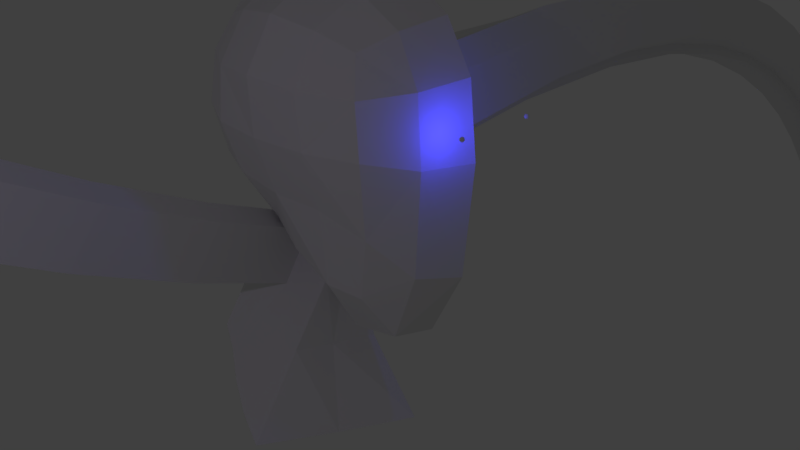 # Source: wintermute2.blend  (saved by Blender 2.78.0; exported with 4.5.12 LTS)
import bpy
from mathutils import Matrix  # noqa: F401  (used for matrix-valued properties, if any)

bpy.ops.wm.read_factory_settings(use_empty=True)
scene = bpy.context.scene
scene.name = 'Scene'

# ---- collections
col_collection_1 = bpy.data.collections.new('Collection 1'); scene.collection.children.link(col_collection_1)

# ---- materials (node trees are filled in below, after node groups)
mat_material = bpy.data.materials.new('Material')
mat_material.alpha_threshold = 0.0
mat_material.roughness = 0.5
mat_material.line_color = (0.0, 0.0, 0.0, 1.0)

# ---- material node trees

# ---- world
world_world = bpy.data.worlds.new('World'); scene.world = world_world
world_world.color = (0.05088, 0.05088, 0.05088)
world_world.use_sun_shadow = False
world_world.sun_shadow_jitter_overblur = 0.0
world_world.cycles.sampling_method = 'MANUAL'

# ---- cameras
cam_camera = bpy.data.cameras.new('Camera')
cam_camera.clip_end = 100.0
cam_camera.lens = 35.0
cam_camera.sensor_width = 32.0
cam_camera.sensor_height = 18.0
cam_camera.ortho_scale = 7.314
cam_camera.dof.focus_distance = 0.0

# ---- lights
light_point = bpy.data.lights.new('Point', 'POINT')
light_point.color = (0.04298, 0.04352, 1.0)
light_point.transmission_factor = 0.0
light_point.energy = 14.9
light_point.shadow_buffer_clip_start = 0.5
light_point.shadow_soft_size = 0.055
light_point.shadow_maximum_resolution = 0.006
light_point.use_absolute_resolution = True
light_point.cycles.max_bounces = 941
light_lamp_001 = bpy.data.lights.new('Lamp.001', 'POINT')
light_lamp_001.color = (0.7881, 0.6491, 1.0)
light_lamp_001.transmission_factor = 0.0
light_lamp_001.cutoff_distance = 30.0
light_lamp_001.energy = 100.0
light_lamp_001.shadow_buffer_clip_start = 1.001
light_lamp_001.shadow_soft_size = 0.1
light_lamp_001.shadow_maximum_resolution = 0.006
light_lamp_001.use_absolute_resolution = True
light_point_001 = bpy.data.lights.new('Point.001', 'POINT')
light_point_001.color = (0.04298, 0.04352, 1.0)
light_point_001.transmission_factor = 0.0
light_point_001.energy = 14.9
light_point_001.shadow_buffer_clip_start = 0.5
light_point_001.shadow_soft_size = 0.055
light_point_001.shadow_maximum_resolution = 0.006
light_point_001.use_absolute_resolution = True
light_point_001.cycles.max_bounces = 941

# ---- meshes
me_icosphere = bpy.data.meshes.new('Icosphere')
me_icosphere.from_pydata([(0.0, 0.0, -1.0), (0.7236, -0.5257, -0.4472), (-0.2764, -0.8506, -0.4472), (-0.8944, 0.0, -0.4472), (-0.2764, 0.8506, -0.4472), (0.7236, 0.5257, -0.4472), (0.2764, -0.8506, 0.4472), (-0.7236, -0.5257, 0.4472), (-0.7236, 0.5257, 0.4472), (0.2764, 0.8506, 0.4472), (0.8944, 0.0, 0.4472), (0.0, 0.0, 1.0), (-0.1625, -0.5, -0.8507), (0.4253, -0.309, -0.8507), (0.2629, -0.809, -0.5257), (0.8506, 0.0, -0.5257), (0.4253, 0.309, -0.8507), (-0.5257, 0.0, -0.8507), (-0.6882, -0.5, -0.5257), (-0.1625, 0.5, -0.8507), (-0.6882, 0.5, -0.5257), (0.2629, 0.809, -0.5257), (0.9511, -0.309, 0.0), (0.9511, 0.309, 0.0), (0.0, -1.0, 0.0), (0.5878, -0.809, 0.0), (-0.9511, -0.309, 0.0), (-0.5878, -0.809, 0.0), (-0.5878, 0.809, 0.0), (-0.9511, 0.309, 0.0), (0.5878, 0.809, 0.0), (0.0, 1.0, 0.0), (0.6882, -0.5, 0.5257), (-0.2629, -0.809, 0.5257), (-0.8506, 0.0, 0.5257), (-0.2629, 0.809, 0.5257), (0.6882, 0.5, 0.5257), (0.1625, -0.5, 0.8507), (0.5257, 0.0, 0.8507), (-0.4253, -0.309, 0.8507), (-0.4253, 0.309, 0.8507), (0.1625, 0.5, 0.8507)], [], [(0, 13, 12), (1, 13, 15), (0, 12, 17), (0, 17, 19), (0, 19, 16), (1, 15, 22), (2, 14, 24), (3, 18, 26), (4, 20, 28), (5, 21, 30), (1, 22, 25), (2, 24, 27), (3, 26, 29), (4, 28, 31), (5, 30, 23), (6, 32, 37), (7, 33, 39), (8, 34, 40), (9, 35, 41), (10, 36, 38), (38, 41, 11), (38, 36, 41), (36, 9, 41), (41, 40, 11), (41, 35, 40), (35, 8, 40), (40, 39, 11), (40, 34, 39), (34, 7, 39), (39, 37, 11), (39, 33, 37), (33, 6, 37), (37, 38, 11), (37, 32, 38), (32, 10, 38), (23, 36, 10), (23, 30, 36), (30, 9, 36), (31, 35, 9), (31, 28, 35), (28, 8, 35), (29, 34, 8), (29, 26, 34), (26, 7, 34), (27, 33, 7), (27, 24, 33), (24, 6, 33), (25, 32, 6), (25, 22, 32), (22, 10, 32), (30, 31, 9), (30, 21, 31), (21, 4, 31), (28, 29, 8), (28, 20, 29), (20, 3, 29), (26, 27, 7), (26, 18, 27), (18, 2, 27), (24, 25, 6), (24, 14, 25), (14, 1, 25), (22, 23, 10), (22, 15, 23), (15, 5, 23), (16, 21, 5), (16, 19, 21), (19, 4, 21), (19, 20, 4), (19, 17, 20), (17, 3, 20), (17, 18, 3), (17, 12, 18), (12, 2, 18), (15, 16, 5), (15, 13, 16), (13, 0, 16), (12, 14, 2), (12, 13, 14), (13, 1, 14)])
me_icosphere.use_remesh_preserve_volume = False
me_icosphere.use_remesh_preserve_attributes = False
me_icosphere.use_mirror_vertex_groups = False
me_icosphere.update()
me_cube = bpy.data.meshes.new('Cube')
me_cube.from_pydata([(-0.04258, -0.3142, -1.071), (0.2515, -0.3256, -1.281), (-0.3274, -0.2278, -0.8646), (-2.235e-07, -0.3507, 0.8194), (-0.3548, -0.3264, 0.7768), (0.3264, -0.3264, 0.7639), (0.8174, -0.3501, -0.07492), (0.7639, -0.3264, 0.3264), (0.7565, -0.3261, -0.7433), (-2.569e-07, -0.8039, 0.0), (0.3507, -0.7528, 0.0), (-3.055e-07, -0.8183, 0.3507), (-0.3507, -0.7853, 0.0), (-8.636e-05, -0.686, -0.36), (0.3259, -0.6396, -0.3706), (0.3264, -0.762, 0.3264), (-0.3298, -0.7639, 0.328), (-0.3264, -0.6856, -0.3315), (-0.8953, -0.3507, 0.03447), (-0.7867, -0.3264, -0.316), (-0.8752, -0.3264, 0.377), (0.5669, -0.3021, -1.222), (0.2989, -0.5783, -0.872), (-0.03064, -0.5476, -0.7754), (-0.3068, -0.4692, -0.6843), (0.5959, -0.5431, -0.4917), (0.6429, -0.6149, -0.01065), (0.599, -0.5989, 0.3021), (-0.5605, -0.2589, -0.6506), (-0.6016, -0.5922, -0.3021), (-0.6661, -0.6432, 0.01038), (-0.6432, -0.599, 0.3222), (0.599, -0.3021, 0.599), (0.3021, -0.599, 0.599), (-2.962e-07, -0.6432, 0.6432), (-0.3137, -0.599, 0.6042), (-0.6853, -0.3021, 0.6382), (0.5033, -0.5026, -0.9077), (-0.4895, -0.4466, -0.5591), (0.5093, -0.5093, 0.5093), (-0.5584, -0.5093, 0.5316), (-0.002113, -0.9649, -2.009), (-0.3265, -0.8688, -1.723), (-0.5726, -0.7497, -1.469), (-0.05776, -0.1601, -1.098), (-0.2032, -0.2592, -0.9552), (-0.4292, -0.2351, -0.7738), (-0.586, -0.1328, -0.6619), (0.2272, -0.4824, -2.037), (-0.1643, -0.9315, -1.879), (-0.4521, -0.7956, -1.582), (-0.6952, -0.3791, -1.495), (-0.5609, -0.4864, -1.047), (-0.3288, -0.4272, -1.187), (-0.03774, -0.591, -1.487), (-0.2031, -0.4862, -1.309), (-0.007645, -0.3153, -1.548), (-0.4298, -0.4413, -1.12), (-0.6086, -0.2506, -1.069), (-0.07756, 0.0, -1.12), (0.2003, 0.0, -1.346), (-0.0002831, 0.0, 0.8786), (-0.3903, 0.0, 0.8374), (0.3507, 0.0, 0.8194), (0.8753, 0.0, -0.1101), (0.8194, 0.0, 0.3507), (0.8095, 0.0, -0.8359), (-0.985, 0.0, 0.0484), (-0.9693, 0.0, 0.4188), (-0.8516, 0.0, -0.3361), (0.5751, 0.0, -1.3), (-0.5999, 0.0, -0.687), (0.6432, 0.0, 0.6432), (-0.7526, 0.0, 0.6929), (-0.3196, 0.0, -1.78), (0.4313, 0.0, -2.064), (-0.8947, 0.0, -1.568), (-0.6575, 0.0, -1.088), (0.03469, 0.0, -1.601), (0.497, 0.0, 0.7313), (0.8474, 0.0, 0.1203), (0.7313, 0.0, 0.497), (0.8424, 0.0, -0.473), (-0.9771, 0.0, 0.2336), (-0.9183, 0.0, -0.1438), (-0.7257, 0.0, -0.5115), (-0.3387, 0.0, -0.9036), (0.366, 0.0, -0.9781), (0.1377, 0.1907, -0.3986), (-0.1709, 0.08936, 0.3458), (-0.3093, 0.0, 0.6191), (-0.2401, 0.01618, 0.4825), (-0.09346, 0.2111, 0.1766), (-0.7604, 3.428, 0.01804), (0.2518, 0.01515, -0.6883), (0.5701, 0.0, 0.6873), (0.8334, 0.0, 0.2355), (0.6873, 0.0, 0.5701), (0.826, 0.0, -0.6544), (-0.9732, 0.0, 0.3262), (-0.8849, 0.0, -0.24), (-0.6628, 0.0, -0.5993), (-0.4693, 0.0, -0.7953), (0.5877, 0.0, -0.907), (-0.2311, 0.06911, -0.5428), (-0.4338, 0.101, -0.1644), (-0.5779, 0.007246, 0.1971), (-0.6393, 0.0, 0.519), (0.4238, 0.0, 0.7754), (0.8613, 0.0, 0.005065), (0.7754, 0.0, 0.4238), (0.8588, 0.0, -0.2916), (-0.981, 0.0, 0.141), (-0.9516, 0.0, -0.04772), (-0.7886, 0.0, -0.4238), (-0.2082, 0.0, -1.012), (0.1442, 0.0, -1.049), (0.5065, 0.07213, -0.2544), (0.4017, 0.09739, 0.179), (0.2362, 0.01851, 0.4945), (0.02069, 0.0, 0.7193), (-0.6086, 0.0, 0.358), (0.1284, 0.000949, 0.6069), (-0.2747, 0.0008653, 0.5508), (-0.2055, 0.04718, 0.4141), (-0.1322, 0.1493, 0.2612), (-1.379, 6.601, -0.5949), (0.3189, 0.06477, 0.3368), (-0.5059, 0.05594, 0.01635), (-0.5136, 3.328, -0.5419), (0.09924, 0.2581, -0.2971), (0.4541, 0.1177, -0.03768), (-0.3325, 0.115, -0.3536), (-0.04346, 0.001318, -0.796), (0.5471, 0.0004912, -0.5807), (0.1948, 0.08896, -0.5434), (0.3089, 0.0, -0.8332), (0.5674, 0.0, -0.7438), (0.5268, 0.02845, -0.4175), (-0.1373, 0.02933, -0.6694), (-0.2818, 0.09782, -0.4482), (0.4803, 0.1015, -0.146), (0.4279, 0.1162, 0.07066), (-0.4698, 0.08214, -0.07402), (0.3603, 0.08489, 0.2579), (0.2776, 0.04097, 0.4156), (0.1823, 0.007866, 0.5507), (0.07456, 0.0, 0.6631), (-0.624, 0.0, 0.4385), (-0.5933, 0.0003004, 0.2776), (-0.5419, 0.02852, 0.1067), (-0.3831, 0.1162, -0.259), (0.05037, 0.0, -0.9226), (-0.1931, 1.761, -0.4145), (-0.8223, 4.884, -0.7804), (-0.4323, 1.821, 0.1545), (-1.398, 7.935, -1.585), (-0.7684, 1.69, -0.1831), (0.06207, 1.706, 0.1719), (-1.076, 5.024, -0.2322), (-0.02312, 1.684, 0.3303), (-0.8433, 1.658, -0.0007839), (-1.91, 10.85, -2.812), (-0.2326, 1.835, -0.3184), (0.1177, 1.711, -0.04488), (-0.6643, 1.691, -0.3713), (-0.6124, 1.667, -0.4638), (0.1453, 1.687, -0.1515), (0.08993, 1.717, 0.06292), (-0.8059, 1.678, -0.0922), (0.0195, 1.699, 0.2508), (-0.7163, 1.699, -0.2778), (-1.093, 3.276, -0.3148), (-0.2672, 3.311, 0.05048), (-1.936, 9.666, -1.65), (-0.3547, 3.301, 0.2087), (-1.17, 3.257, -0.1318), (-1.118, 6.423, -1.129), (-0.554, 3.409, -0.4517), (-0.2085, 3.301, -0.1653), (-0.9859, 3.264, -0.501), (-0.9328, 3.233, -0.5909), (-0.1795, 3.27, -0.2696), (-0.2377, 3.315, -0.05858), (-1.131, 3.27, -0.2238), (-0.3109, 3.31, 0.1291), (-1.039, 3.278, -0.409), (-1.405, 4.852, -0.5587), (-0.5844, 4.907, -0.1846), (-1.666, 8.151, -1.068), (-0.6743, 4.908, -0.0274), (-1.485, 4.845, -0.3759), (-2.347, 13.58, -4.439), (-0.8634, 4.971, -0.6965), (-0.5227, 4.882, -0.3984), (-1.295, 4.825, -0.742), (-1.241, 4.789, -0.8288), (-0.4924, 4.844, -0.4999), (-0.5534, 4.903, -0.2933), (-1.445, 4.852, -0.468), (-0.6293, 4.911, -0.1068), (-1.35, 4.846, -0.652), (-1.703, 6.408, -0.9137), (-0.8881, 6.484, -0.5323), (-2.422, 12.56, -3.128), (-0.9802, 6.497, -0.3769), (-1.786, 6.415, -0.7321), (-1.663, 9.414, -2.147), (-1.159, 6.515, -1.051), (-0.8235, 6.445, -0.743), (-1.592, 6.369, -1.093), (-1.537, 6.326, -1.177), (-0.7921, 6.399, -0.8412), (-0.8556, 6.473, -0.64), (-1.745, 6.415, -0.8239), (-0.934, 6.494, -0.4556), (-1.647, 6.396, -1.006), (-1.987, 7.938, -1.378), (-1.177, 8.036, -0.9909), (-2.188, 11.14, -2.338), (-1.271, 8.059, -0.838), (-2.073, 7.958, -1.199), (-2.701, 16.07, -6.432), (-1.44, 8.033, -1.515), (-1.109, 7.982, -1.197), (-1.873, 7.887, -1.553), (-1.817, 7.838, -1.632), (-1.077, 7.93, -1.292), (-1.143, 8.017, -1.097), (-2.03, 7.951, -1.29), (-1.224, 8.051, -0.9157), (-1.93, 7.92, -1.468), (-2.254, 9.435, -1.949), (-1.449, 9.554, -1.558), (-2.826, 15.24, -4.998), (-1.545, 9.589, -1.409), (-2.342, 9.467, -1.773), (-2.138, 12.25, -3.577), (-1.705, 9.517, -2.084), (-1.379, 9.486, -1.759), (-2.138, 9.371, -2.119), (-2.081, 9.317, -2.194), (-1.346, 9.427, -1.85), (-1.414, 9.528, -1.662), (-2.298, 9.454, -1.863), (-1.497, 9.575, -1.485), (-2.196, 9.411, -2.037), (-2.504, 10.89, -2.625), (-1.704, 11.03, -2.231), (-2.635, 13.93, -4.016), (-1.802, 11.08, -2.086), (-2.594, 10.94, -2.453), (-2.888, 16.43, -6.244), (-1.953, 10.96, -2.757), (-1.631, 10.95, -2.426), (-2.386, 10.81, -2.788), (-2.328, 10.76, -2.858), (-1.597, 10.89, -2.512), (-1.667, 11.0, -2.333), (-2.549, 10.92, -2.541), (-1.752, 11.06, -2.16), (-2.444, 10.86, -2.71), (-2.735, 12.3, -3.402), (-1.939, 12.46, -3.007), (-2.039, 12.52, -2.866), (-2.827, 12.35, -3.234), (-2.534, 14.86, -5.392), (-2.181, 12.36, -3.53), (-1.864, 12.37, -3.195), (-2.615, 12.21, -3.557), (-2.557, 12.15, -3.623), (-1.829, 12.3, -3.275), (-1.901, 12.42, -3.105), (-2.781, 12.33, -3.32), (-1.989, 12.49, -2.938), (-2.674, 12.26, -3.484), (-2.945, 13.65, -4.276), (-2.154, 13.84, -3.881), (-2.995, 16.48, -6.07), (-2.256, 13.9, -3.746), (-3.04, 13.72, -4.114), (-2.787, 16.29, -6.377), (-2.39, 13.7, -4.4), (-2.078, 13.73, -4.061), (-2.824, 13.55, -4.423), (-2.765, 13.48, -4.483), (-2.042, 13.65, -4.136), (-2.115, 13.79, -3.976), (-2.992, 13.69, -4.197), (-2.205, 13.87, -3.816), (-2.884, 13.61, -4.354), (-3.135, 14.94, -5.243), (-2.348, 15.15, -4.85), (-2.451, 15.23, -4.721), (-3.231, 15.02, -5.087), (-2.577, 14.98, -5.362), (-2.27, 15.03, -5.021), (-3.012, 14.83, -5.381), (-2.953, 14.76, -5.436), (-2.234, 14.95, -5.09), (-2.308, 15.1, -4.941), (-3.183, 14.99, -5.167), (-2.4, 15.19, -4.788), (-3.073, 14.89, -5.317), (-3.303, 16.17, -6.298), (-2.52, 16.4, -5.909), (-2.941, 16.46, -6.162), (-2.625, 16.48, -5.787), (-3.401, 16.26, -6.149), (-2.835, 16.38, -6.324), (-2.743, 16.19, -6.411), (-2.44, 16.26, -6.07), (-3.178, 16.05, -6.427), (-3.119, 15.97, -6.475), (-2.403, 16.18, -6.133), (-2.479, 16.34, -5.995), (-3.351, 16.21, -6.226), (-2.572, 16.44, -5.851), (-3.24, 16.11, -6.368), (-0.1861, -0.9444, -0.5231), (-0.2905, -0.9435, -0.4351), (-0.1869, -1.158, -0.8368), (-0.2902, -1.165, -0.7719), (-0.08382, -1.65, -0.1468), (-0.1905, -1.641, -0.06196), (-0.0849, -1.877, -0.4508), (-0.1902, -1.877, -0.3886), (-0.02103, -2.342, 0.2628), (-0.1295, -2.325, 0.344), (-0.02321, -2.582, -0.03089), (-0.13, -2.575, 0.02817), (0.001991, -3.016, 0.7038), (-0.1079, -2.991, 0.7811), (-0.002126, -3.269, 0.421), (-0.1101, -3.255, 0.4765), (-0.01487, -3.671, 1.174), (-0.1256, -3.638, 1.247), (-0.02173, -3.936, 0.9028), (-0.1305, -3.915, 0.9546), (-0.07152, -4.302, 1.672), (-0.1828, -4.262, 1.74), (-0.08193, -4.579, 1.413), (-0.1912, -4.551, 1.46), (-0.1677, -4.908, 2.196), (-0.2791, -4.86, 2.259), (-0.1825, -5.195, 1.948), (-0.2917, -5.161, 1.991), (-0.3031, -5.486, 2.742), (-0.414, -5.431, 2.799), (-0.3229, -5.783, 2.506), (-0.4318, -5.743, 2.545), (-0.4769, -6.032, 3.308), (-0.587, -5.97, 3.36), (-0.5026, -6.338, 3.086), (-0.6108, -6.292, 3.119), (-0.6886, -6.545, 3.893), (-0.7974, -6.477, 3.939), (-0.7208, -6.86, 3.683), (-0.8278, -6.808, 3.712), (-0.937, -7.023, 4.493), (-1.044, -6.948, 4.533), (-0.9765, -7.345, 4.297), (-1.082, -7.288, 4.32)], [], [(59, 60, 1, 0), (0, 1, 22, 23), (60, 70, 21, 1), (1, 21, 37, 22), (0, 23, 24, 2), (2, 24, 38, 28), (61, 62, 4, 3), (3, 4, 35, 34), (62, 73, 36, 4), (4, 36, 40, 35), (61, 3, 5, 63), (63, 5, 32, 72, 95, 79, 108), (3, 34, 33, 5), (5, 33, 39, 32), (64, 109, 80, 96, 65, 7, 6), (6, 7, 27, 26), (65, 110, 81, 97, 72, 32, 7), (7, 32, 39, 27), (64, 6, 8, 66, 98, 82, 111), (66, 8, 21, 70), (6, 26, 25, 8), (8, 25, 37, 21), (9, 13, 14, 10), (10, 14, 25, 26), (13, 23, 22, 14), (14, 22, 37, 25), (9, 10, 15, 11), (11, 15, 33, 34), (10, 26, 27, 15), (15, 27, 39, 33), (9, 11, 16, 12), (12, 16, 31, 30), (11, 34, 35, 16), (16, 35, 40, 31), (9, 12, 17, 13), (13, 17, 24, 23), (12, 30, 29, 17), (17, 29, 38, 24), (67, 113, 84, 100, 69, 19, 18), (18, 19, 29, 30), (69, 114, 85, 101, 71, 28, 19), (19, 28, 38, 29), (67, 18, 20, 68, 99, 83, 112), (68, 20, 36, 73), (18, 30, 31, 20), (20, 31, 40, 36), (0, 2, 45), (28, 71, 47), (0, 59, 44), (2, 28, 46), (58, 77, 76, 51), (57, 52, 43, 50), (56, 78, 75, 48), (55, 53, 42, 49), (54, 55, 49, 41), (0, 45, 55, 54), (45, 2, 53, 55), (54, 56, 48, 41), (0, 44, 56, 54), (44, 59, 78, 56), (53, 57, 50, 42), (46, 57, 322, 320), (46, 28, 52, 57), (52, 58, 51, 43), (28, 47, 58, 52), (47, 71, 77, 58), (75, 78, 74), (76, 77, 74), (74, 78, 77), (77, 71, 102, 86, 115, 59), (59, 77, 78), (60, 59, 116, 87, 103, 66, 70), (152, 116, 59, 115), (151, 114, 69, 105), (150, 113, 67, 106), (149, 106, 67, 112), (61, 63, 120, 90, 107, 68, 73), (62, 61, 73), (148, 121, 83, 99), (147, 122, 91, 123), (146, 119, 89, 124), (145, 125, 89, 119), (143, 128, 161, 169), (143, 100, 84, 128), (131, 141, 167, 164), (128, 92, 155, 161), (140, 101, 85, 132), (139, 133, 86, 102), (138, 134, 94, 135), (137, 103, 87, 136), (134, 137, 136, 94), (82, 98, 137, 134), (98, 66, 103, 137), (117, 138, 135, 88), (64, 111, 138, 117), (111, 82, 134, 138), (104, 139, 102, 71), (88, 135, 139, 104), (135, 94, 133, 139), (130, 88, 153, 163), (88, 104, 140, 130), (104, 71, 101, 140), (109, 141, 131, 80), (64, 117, 141, 109), (117, 88, 130, 141), (96, 142, 118, 65), (80, 131, 142, 96), (144, 118, 158, 170), (130, 140, 166, 163), (142, 131, 164, 168), (105, 69, 100, 143), (110, 144, 127, 81), (65, 118, 144, 110), (127, 144, 170, 160), (97, 145, 119, 72), (81, 127, 145, 97), (127, 92, 125, 145), (122, 146, 124, 91), (79, 95, 146, 122), (95, 72, 119, 146), (120, 147, 123, 90), (63, 108, 147, 120), (108, 79, 122, 147), (107, 148, 99, 68), (90, 123, 148, 107), (123, 91, 121, 148), (121, 149, 112, 83), (91, 124, 149, 121), (124, 89, 106, 149), (125, 150, 106, 89), (92, 128, 150, 125), (128, 84, 113, 150), (118, 142, 168, 158), (132, 151, 171, 165), (132, 85, 114, 151), (133, 152, 115, 86), (94, 136, 152, 133), (136, 87, 116, 152), (166, 165, 180, 181), (169, 161, 176, 184), (165, 171, 186, 180), (171, 157, 172, 186), (163, 153, 129, 178), (168, 164, 179, 183), (161, 155, 93, 176), (158, 168, 183, 173), (170, 158, 173, 185), (155, 160, 175, 93), (105, 143, 169, 157), (151, 105, 157, 171), (141, 130, 163, 167), (140, 132, 165, 166), (92, 127, 160, 155), (184, 176, 191, 199), (180, 186, 201, 195), (186, 172, 187, 201), (178, 129, 154, 193), (183, 179, 194, 198), (176, 93, 159, 191), (173, 183, 198, 188), (185, 173, 188, 200), (93, 175, 190, 159), (182, 178, 193, 197), (157, 169, 184, 172), (163, 166, 181, 178), (164, 167, 182, 179), (160, 170, 185, 175), (167, 163, 178, 182), (195, 201, 216, 210), (201, 187, 202, 216), (193, 154, 177, 208), (198, 194, 209, 213), (191, 159, 126, 206), (188, 198, 213, 203), (200, 188, 203, 215), (159, 190, 205, 126), (197, 193, 208, 212), (190, 200, 215, 205), (181, 180, 195, 196), (172, 184, 199, 187), (178, 181, 196, 193), (179, 182, 197, 194), (175, 185, 200, 190), (216, 202, 217, 231), (208, 177, 156, 223), (213, 209, 224, 228), (206, 126, 189, 221), (203, 213, 228, 218), (215, 203, 218, 230), (126, 205, 220, 189), (212, 208, 223, 227), (205, 215, 230, 220), (209, 212, 227, 224), (199, 191, 206, 214), (196, 195, 210, 211), (187, 199, 214, 202), (193, 196, 211, 208), (194, 197, 212, 209), (231, 217, 232, 246), (223, 156, 207, 238), (228, 224, 239, 243), (221, 189, 174, 236), (218, 228, 243, 233), (230, 218, 233, 245), (189, 220, 235, 174), (227, 223, 238, 242), (220, 230, 245, 235), (224, 227, 242, 239), (210, 216, 231, 225), (214, 206, 221, 229), (211, 210, 225, 226), (202, 214, 229, 217), (208, 211, 226, 223), (246, 232, 247, 261), (238, 207, 162, 253), (243, 239, 254, 258), (236, 174, 219, 251), (233, 243, 258, 248), (245, 233, 248, 260), (174, 235, 250, 219), (242, 238, 253, 257), (235, 245, 260, 250), (239, 242, 257, 254), (225, 231, 246, 240), (229, 221, 236, 244), (226, 225, 240, 241), (217, 229, 244, 232), (223, 226, 241, 238), (253, 162, 237, 267), (258, 254, 268, 272), (251, 219, 204, 265), (248, 258, 272, 263), (260, 248, 263, 274), (219, 250, 264, 204), (257, 253, 267, 271), (250, 260, 274, 264), (254, 257, 271, 268), (253, 256, 270, 267), (240, 246, 261, 255), (244, 236, 251, 259), (241, 240, 255, 256), (232, 244, 259, 247), (238, 241, 256, 253), (272, 268, 283, 287), (265, 204, 249, 280), (263, 272, 287, 277), (274, 263, 277, 289), (204, 264, 279, 249), (271, 267, 282, 286), (264, 274, 289, 279), (268, 271, 286, 283), (267, 270, 285, 282), (262, 273, 288, 276), (261, 247, 262, 275), (255, 261, 275, 269), (259, 251, 265, 273), (256, 255, 269, 270), (247, 259, 273, 262), (280, 249, 234, 294), (277, 287, 300, 292), (289, 277, 292, 302), (249, 279, 293, 234), (286, 282, 295, 299), (279, 289, 302, 293), (283, 286, 299, 296), (282, 285, 298, 295), (276, 288, 301, 291), (285, 284, 297, 298), (267, 237, 192, 282), (275, 262, 276, 290), (269, 275, 290, 284), (273, 265, 280, 288), (270, 269, 284, 285), (292, 300, 315, 305), (302, 292, 305, 317), (234, 293, 307, 278), (299, 295, 310, 314), (293, 302, 317, 307), (296, 299, 314, 311), (295, 298, 313, 310), (291, 301, 316, 304), (298, 297, 312, 313), (301, 294, 308, 316), (287, 283, 296, 300), (282, 192, 266, 295), (290, 276, 291, 303), (284, 290, 303, 297), (288, 280, 294, 301), (317, 306, 278, 307), (315, 309, 252, 305), (314, 310, 281, 311), (310, 313, 312, 281), (311, 281, 309, 315), (306, 316, 308, 278), (252, 304, 316, 306), (305, 252, 306, 317), (309, 318, 304, 252), (281, 312, 318, 309), (294, 234, 278, 308), (300, 296, 311, 315), (295, 266, 222, 310), (303, 291, 304, 318), (297, 303, 318, 312), (322, 321, 325, 326), (2, 46, 320, 319), (57, 53, 321, 322), (53, 2, 319, 321), (325, 323, 327, 329), (321, 319, 323, 325), (320, 322, 326, 324), (319, 320, 324, 323), (327, 328, 332, 331), (324, 326, 330, 328), (323, 324, 328, 327), (326, 325, 329, 330), (333, 331, 335, 337), (330, 329, 333, 334), (329, 327, 331, 333), (328, 330, 334, 332), (337, 335, 339, 341), (332, 334, 338, 336), (331, 332, 336, 335), (334, 333, 337, 338), (339, 340, 344, 343), (336, 338, 342, 340), (335, 336, 340, 339), (338, 337, 341, 342), (345, 343, 347, 349), (342, 341, 345, 346), (341, 339, 343, 345), (340, 342, 346, 344), (348, 350, 354, 352), (344, 346, 350, 348), (343, 344, 348, 347), (346, 345, 349, 350), (351, 352, 356, 355), (347, 348, 352, 351), (350, 349, 353, 354), (349, 347, 351, 353), (357, 355, 359, 361), (354, 353, 357, 358), (353, 351, 355, 357), (352, 354, 358, 356), (359, 360, 362, 361), (356, 358, 362, 360), (355, 356, 360, 359), (358, 357, 361, 362), (75, 74, 48), (41, 48, 49), (49, 42, 74), (74, 49, 48), (50, 74, 42), (74, 50, 76), (50, 43, 76), (51, 76, 43)])
me_cube.materials.append(mat_material)
me_cube.use_remesh_preserve_volume = False
me_cube.use_remesh_preserve_attributes = False
me_cube.use_mirror_vertex_groups = False
me_cube.update()
me_icosphere_001 = bpy.data.meshes.new('Icosphere.001')
me_icosphere_001.from_pydata([(0.0, 0.0, -1.0), (0.7236, -0.5257, -0.4472), (-0.2764, -0.8506, -0.4472), (-0.8944, 0.0, -0.4472), (-0.2764, 0.8506, -0.4472), (0.7236, 0.5257, -0.4472), (0.2764, -0.8506, 0.4472), (-0.7236, -0.5257, 0.4472), (-0.7236, 0.5257, 0.4472), (0.2764, 0.8506, 0.4472), (0.8944, 0.0, 0.4472), (0.0, 0.0, 1.0), (-0.1625, -0.5, -0.8507), (0.4253, -0.309, -0.8507), (0.2629, -0.809, -0.5257), (0.8506, 0.0, -0.5257), (0.4253, 0.309, -0.8507), (-0.5257, 0.0, -0.8507), (-0.6882, -0.5, -0.5257), (-0.1625, 0.5, -0.8507), (-0.6882, 0.5, -0.5257), (0.2629, 0.809, -0.5257), (0.9511, -0.309, 0.0), (0.9511, 0.309, 0.0), (0.0, -1.0, 0.0), (0.5878, -0.809, 0.0), (-0.9511, -0.309, 0.0), (-0.5878, -0.809, 0.0), (-0.5878, 0.809, 0.0), (-0.9511, 0.309, 0.0), (0.5878, 0.809, 0.0), (0.0, 1.0, 0.0), (0.6882, -0.5, 0.5257), (-0.2629, -0.809, 0.5257), (-0.8506, 0.0, 0.5257), (-0.2629, 0.809, 0.5257), (0.6882, 0.5, 0.5257), (0.1625, -0.5, 0.8507), (0.5257, 0.0, 0.8507), (-0.4253, -0.309, 0.8507), (-0.4253, 0.309, 0.8507), (0.1625, 0.5, 0.8507)], [], [(0, 13, 12), (1, 13, 15), (0, 12, 17), (0, 17, 19), (0, 19, 16), (1, 15, 22), (2, 14, 24), (3, 18, 26), (4, 20, 28), (5, 21, 30), (1, 22, 25), (2, 24, 27), (3, 26, 29), (4, 28, 31), (5, 30, 23), (6, 32, 37), (7, 33, 39), (8, 34, 40), (9, 35, 41), (10, 36, 38), (38, 41, 11), (38, 36, 41), (36, 9, 41), (41, 40, 11), (41, 35, 40), (35, 8, 40), (40, 39, 11), (40, 34, 39), (34, 7, 39), (39, 37, 11), (39, 33, 37), (33, 6, 37), (37, 38, 11), (37, 32, 38), (32, 10, 38), (23, 36, 10), (23, 30, 36), (30, 9, 36), (31, 35, 9), (31, 28, 35), (28, 8, 35), (29, 34, 8), (29, 26, 34), (26, 7, 34), (27, 33, 7), (27, 24, 33), (24, 6, 33), (25, 32, 6), (25, 22, 32), (22, 10, 32), (30, 31, 9), (30, 21, 31), (21, 4, 31), (28, 29, 8), (28, 20, 29), (20, 3, 29), (26, 27, 7), (26, 18, 27), (18, 2, 27), (24, 25, 6), (24, 14, 25), (14, 1, 25), (22, 23, 10), (22, 15, 23), (15, 5, 23), (16, 21, 5), (16, 19, 21), (19, 4, 21), (19, 20, 4), (19, 17, 20), (17, 3, 20), (17, 18, 3), (17, 12, 18), (12, 2, 18), (15, 16, 5), (15, 13, 16), (13, 0, 16), (12, 14, 2), (12, 13, 14), (13, 1, 14)])
me_icosphere_001.use_remesh_preserve_volume = False
me_icosphere_001.use_remesh_preserve_attributes = False
me_icosphere_001.use_mirror_vertex_groups = False
me_icosphere_001.update()

# ---- objects
ob_eye_1 = bpy.data.objects.new('Eye 1', me_icosphere)
ob_point = bpy.data.objects.new('Point', light_point)
ob_cube = bpy.data.objects.new('Cube', me_cube)
ob_lamp = bpy.data.objects.new('Lamp', light_lamp_001)
ob_camera = bpy.data.objects.new('Camera', cam_camera)
ob_eye_2 = bpy.data.objects.new('Eye 2', me_icosphere_001)
ob_point_001 = bpy.data.objects.new('Point.001', light_point_001)

# ---- transforms, parenting, visibility, modifiers, constraints
ob_eye_1.location = (2.0, -0.5, 2.25)
ob_eye_1.scale = (0.02818, 0.02818, 0.02818)
ob_eye_1.display_type = 'WIRE'
ob_eye_1.lineart.crease_threshold = 0.0
ob_point.location = (2.0, -0.5, 2.25)
ob_point.lineart.crease_threshold = 0.0
ob_cube.location = (0.0, 0.0, 2.0)
ob_cube.scale = (2.0, 2.0, 2.0)
ob_cube.lock_rotations_4d = False
ob_cube.lock_scale = (True, True, True)
ob_cube.empty_display_type = 'ARROWS'
ob_cube.lineart.crease_threshold = 0.0
ob_lamp.location = (4.076, -8.294, 5.394)
ob_lamp.rotation_euler = (0.6503, 0.05522, 1.866)
ob_lamp.lock_rotations_4d = False
ob_lamp.empty_display_type = 'ARROWS'
ob_lamp.color = (0.0, 0.0, 0.0, 0.0)
ob_lamp.lineart.crease_threshold = 0.0
ob_camera.location = (7.481, -6.508, 5.344)
ob_camera.rotation_euler = (1.109, 0.0, 0.8149)
ob_camera.lock_rotations_4d = False
ob_camera.empty_display_type = 'ARROWS'
ob_camera.color = (0.0, 0.0, 0.0, 0.0)
ob_camera.display_type = 'WIRE'
ob_camera.lineart.crease_threshold = 0.0
ob_eye_2.location = (2.0, 0.5, 2.25)
ob_eye_2.scale = (0.02818, 0.02818, 0.02818)
ob_eye_2.display_type = 'WIRE'
ob_eye_2.lineart.crease_threshold = 0.0
ob_point_001.location = (2.0, 0.5, 2.25)
ob_point_001.lineart.crease_threshold = 0.0

# ---- collection membership
col_collection_1.objects.link(ob_eye_1)
col_collection_1.objects.link(ob_point)
col_collection_1.objects.link(ob_cube)
col_collection_1.objects.link(ob_lamp)
col_collection_1.objects.link(ob_camera)
col_collection_1.objects.link(ob_eye_2)
col_collection_1.objects.link(ob_point_001)

# ---- scene / render settings (as saved in the file)
scene.camera = ob_camera
scene.frame_start = 1; scene.frame_end = 250; scene.frame_set(1)
scene.render.engine = 'CYCLES'
scene.render.dither_intensity = 0.0
scene.cycles.feature_set = 'EXPERIMENTAL'
scene.cycles.shading_system = True
scene.cycles.use_denoising = False
scene.cycles.samples = 128
scene.cycles.sampling_pattern = 'TABULATED_SOBOL'
scene.cycles.light_sampling_threshold = 0.0
scene.cycles.use_adaptive_sampling = False
scene.cycles.use_light_tree = False
scene.cycles.blur_glossy = 0.0
scene.cycles.sample_clamp_indirect = 0.0
scene.view_settings.view_transform = 'Standard'
bpy.context.view_layer.update()
